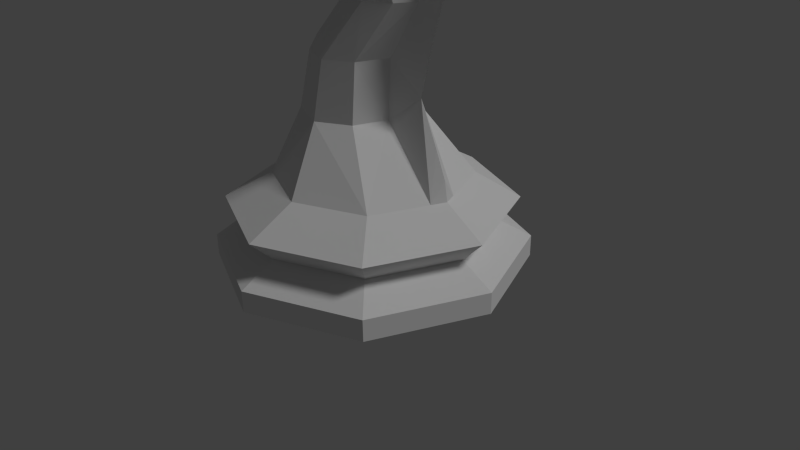 # Source: knight.blend  (saved by Blender 2.76.0; exported with 4.5.12 LTS)
import bpy
from mathutils import Matrix  # noqa: F401  (used for matrix-valued properties, if any)

bpy.ops.wm.read_factory_settings(use_empty=True)
scene = bpy.context.scene
scene.name = 'Scene'

# ---- collections
col_collection_1 = bpy.data.collections.new('Collection 1'); scene.collection.children.link(col_collection_1)

# ---- world
world_world = bpy.data.worlds.new('World'); scene.world = world_world
world_world.color = (0.05088, 0.05088, 0.05088)
world_world.use_sun_shadow = False
world_world.sun_shadow_jitter_overblur = 0.0
world_world.cycles.sampling_method = 'MANUAL'
world_world.cycles.sample_map_resolution = 256

# ---- cameras
cam_camera = bpy.data.cameras.new('Camera')
cam_camera.clip_end = 100.0
cam_camera.lens = 35.0
cam_camera.sensor_width = 32.0
cam_camera.sensor_height = 18.0
cam_camera.ortho_scale = 7.314
cam_camera.dof.focus_distance = 0.0
cam_camera.dof.aperture_fstop = 128.0

# ---- lights
light_lamp = bpy.data.lights.new('Lamp', 'SUN')
light_lamp.transmission_factor = 0.0
light_lamp.cutoff_distance = 30.0
light_lamp.angle = 0.1993
light_lamp.energy = 1.0
light_lamp.shadow_buffer_clip_start = 1.001
light_lamp.shadow_soft_size = 0.1
light_lamp.shadow_cascade_max_distance = 1000.0
light_lamp.cycles.use_multiple_importance_sampling = False

# ---- meshes
me_knight = bpy.data.meshes.new('Knight')
me_knight.from_pydata([(0.03667, -0.2317, 3.427), (0.3525, -0.3625, 3.427), (0.5758, -0.2317, 3.427), (1.061, -1.061, 0.0), (0.692, -0.6631, 1.183), (-1.311e-07, -1.5, 0.0), (0.02897, -0.9377, 1.183), (-1.061, -1.061, 0.0), (-0.6341, -0.6631, 1.183), (0.2641, -0.3795, 2.747), (0.006666, -0.5197, 2.747), (-0.3318, -0.3795, 2.747), (-0.4821, -0.3986, 1.999), (0.9759, -0.9759, 0.8336), (0.8197, -0.8197, 0.5288), (1.061, -1.061, 0.2811), (-1.281e-07, -1.38, 0.8336), (-1.217e-07, -1.159, 0.5288), (-1.311e-07, -1.5, 0.2811), (-0.9759, -0.9759, 0.8336), (-0.8197, -0.8197, 0.5288), (-1.061, -1.061, 0.2811), (-0.0835, -0.5637, 1.999), (0.2318, -0.3986, 1.999), (0.06939, -0.413, 3.713), (0.2767, -0.5427, 3.988), (0.5117, -0.413, 4.264), (-0.1366, -0.3868, 4.107), (-0.007668, -0.4921, 4.512), (0.1574, -0.3868, 4.917), (-0.8074, -0.1698, 4.068), (-0.7966, -0.1778, 4.309), (-0.8837, -0.08689, 4.426), (0.6725, -0.08747, 4.353), (0.9085, -0.1404, 1.183), (0.6714, -0.04907, 3.427), (0.3373, -0.08443, 1.999), (0.3746, -0.08039, 2.747), (0.2514, -0.08192, 5.002), (0.3586, -0.4008, 4.742), (0.9257, -0.3599, 4.772), (0.9257, -0.3272, 4.772), (0.408, -0.2899, 4.745), (1.007, -0.3778, 4.721), (1.007, -0.3093, 4.721), (0.5339, -0.4089, 4.526), (0.6294, -0.2122, 4.565), (-0.219, 2.674e-09, 3.427), (0.03667, 0.2317, 3.427), (0.3525, 0.3625, 3.427), (0.5758, 0.2317, 3.427), (1.5, 0.0, 0.0), (0.9667, 2.81e-10, 1.183), (1.061, 1.061, 0.0), (0.692, 0.6631, 1.183), (-1.311e-07, 1.5, 0.0), (0.02897, 0.9377, 1.183), (-1.061, 1.061, 0.0), (-0.6341, 0.6631, 1.183), (-1.5, 0.0, 0.0), (-0.9087, 2.81e-10, 1.183), (0.2641, 0.3795, 2.747), (0.006666, 0.5197, 2.747), (-0.3318, 0.3795, 2.747), (-0.7044, -8.692e-10, 2.747), (-0.8194, -8.692e-10, 1.999), (-0.4821, 0.3986, 1.999), (1.38, 0.0, 0.8336), (1.159, 0.0, 0.5288), (1.5, 0.0, 0.2811), (0.9759, 0.9759, 0.8336), (0.8197, 0.8197, 0.5288), (1.061, 1.061, 0.2811), (-1.281e-07, 1.38, 0.8336), (-1.217e-07, 1.159, 0.5288), (-1.311e-07, 1.5, 0.2811), (-0.9759, 0.9759, 0.8336), (-0.8197, 0.8197, 0.5288), (-1.061, 1.061, 0.2811), (-1.38, 0.0, 0.8336), (-1.159, 0.0, 0.5288), (-1.5, 0.0, 0.2811), (-0.0835, 0.5637, 1.999), (0.2318, 0.3986, 1.999), (-0.1654, 2.718e-09, 3.599), (0.06939, 0.413, 3.713), (0.2767, 0.5427, 3.988), (0.5117, 0.413, 4.264), (-0.1207, 6.703e-09, 3.793), (-0.1366, 0.3868, 4.107), (-0.007668, 0.4921, 4.512), (0.1574, 0.3868, 4.917), (0.1667, 2.81e-10, 5.025), (-0.8971, 2.81e-10, 3.98), (-0.8074, 0.1698, 4.068), (-0.7966, 0.1778, 4.309), (-0.8837, 0.08689, 4.426), (-0.9486, 2.81e-10, 4.683), (0.271, 2.81e-10, 5.204), (0.5629, 2.81e-10, 5.18), (0.9036, 2.81e-10, 4.834), (0.9484, 2.81e-10, 4.516), (0.9715, 2.81e-10, 3.786), (0.7809, 2.81e-10, 2.984), (0.6539, 2.81e-10, 2.334), (0.8328, 2.81e-10, 1.79), (0.9369, 2.81e-10, 1.445), (0.6725, 0.08747, 4.353), (0.9085, 0.1404, 1.183), (0.6714, 0.04907, 3.427), (0.3373, 0.08443, 1.999), (0.3746, 0.08039, 2.747), (0.2514, 0.08192, 5.002), (0.3586, 0.4008, 4.742), (0.9257, 0.3599, 4.772), (0.9257, 0.3272, 4.772), (0.408, 0.2899, 4.745), (1.007, 0.3778, 4.721), (1.007, 0.3093, 4.721), (0.5339, 0.4089, 4.526), (0.6294, 0.2122, 4.565)], [], [(65, 60, 8), (12, 65, 8), (115, 116, 118), (26, 25, 1), (13, 4, 6), (16, 6, 8), (19, 8, 60), (84, 47, 24), (23, 4, 36), (25, 24, 1), (10, 1, 0), (88, 84, 24), (8, 6, 22), (21, 81, 59), (20, 80, 81), (20, 19, 79), (18, 21, 7), (18, 17, 20), (16, 19, 20), (15, 18, 5), (14, 17, 18), (14, 13, 16), (68, 14, 15), (52, 34, 67), (2, 1, 9), (4, 22, 6), (24, 27, 88), (22, 10, 11), (27, 28, 30), (30, 93, 88), (10, 9, 1), (92, 97, 38), (29, 32, 28), (88, 27, 30), (31, 30, 28), (97, 32, 38), (38, 32, 29), (9, 22, 23), (14, 68, 67), (37, 35, 9), (9, 10, 22), (35, 2, 9), (92, 38, 98), (98, 38, 99), (100, 99, 38), (33, 100, 38), (100, 33, 101), (102, 101, 33), (35, 102, 33), (102, 35, 37), (102, 37, 103), (104, 103, 37), (36, 104, 37), (104, 36, 34), (104, 34, 105), (106, 105, 34), (106, 34, 52), (40, 41, 42), (43, 40, 39), (43, 44, 41), (44, 42, 41), (42, 38, 39), (46, 44, 43), (42, 44, 46), (45, 43, 39), (70, 54, 108), (70, 73, 56), (73, 76, 58), (76, 79, 60), (85, 47, 84), (85, 90, 86), (48, 49, 62), (84, 88, 85), (58, 66, 82), (59, 81, 78), (81, 80, 77), (80, 79, 76), (57, 78, 75), (75, 78, 77), (77, 76, 73), (55, 75, 72), (75, 74, 71), (74, 73, 70), (15, 3, 51), (13, 67, 34), (68, 71, 70), (61, 50, 109), (111, 61, 109), (89, 85, 88), (63, 62, 82), (90, 85, 89), (88, 94, 89), (48, 85, 49), (92, 112, 97), (91, 90, 96), (94, 88, 93), (95, 90, 94), (97, 112, 96), (112, 91, 96), (29, 39, 38), (110, 61, 111), (69, 72, 71), (69, 51, 53), (83, 61, 110), (54, 83, 110), (108, 52, 67), (108, 54, 110), (92, 98, 112), (98, 99, 112), (100, 112, 99), (107, 112, 100), (100, 101, 107), (102, 107, 101), (109, 107, 102), (102, 111, 109), (102, 103, 111), (104, 111, 103), (110, 111, 104), (104, 108, 110), (104, 105, 108), (106, 108, 105), (106, 52, 108), (116, 115, 114), (114, 117, 113), (117, 114, 115), (116, 120, 118), (119, 113, 117), (120, 119, 117), (120, 116, 112), (112, 107, 120), (51, 3, 59), (51, 59, 53), (59, 57, 53), (55, 53, 57), (59, 3, 7), (5, 7, 3), (22, 4, 23), (34, 36, 4), (23, 36, 9), (9, 36, 37), (1, 2, 26), (25, 26, 28), (29, 28, 26), (2, 35, 26), (33, 26, 35), (45, 39, 29), (29, 26, 45), (42, 46, 38), (33, 38, 46), (46, 45, 26), (32, 31, 28), (25, 28, 24), (28, 27, 24), (24, 0, 1), (24, 47, 0), (0, 47, 11), (47, 64, 11), (11, 64, 65), (12, 11, 65), (97, 93, 32), (32, 93, 31), (93, 30, 31), (97, 96, 93), (96, 95, 93), (93, 95, 94), (96, 90, 95), (90, 89, 94), (47, 85, 48), (48, 63, 47), (47, 63, 64), (65, 64, 63), (66, 65, 63), (107, 109, 87), (87, 109, 50), (50, 49, 87), (50, 61, 49), (83, 82, 61), (83, 54, 82), (82, 54, 56), (82, 62, 61), (49, 61, 62), (87, 49, 86), (85, 86, 49), (91, 87, 90), (87, 86, 90), (120, 107, 87), (119, 91, 113), (87, 91, 119), (91, 112, 113), (113, 112, 116), (66, 58, 65), (65, 58, 60), (16, 13, 6), (19, 16, 8), (79, 19, 60), (11, 10, 0), (12, 8, 22), (7, 21, 59), (21, 20, 81), (80, 20, 79), (5, 18, 7), (21, 18, 20), (17, 16, 20), (3, 15, 5), (15, 14, 18), (17, 14, 16), (69, 68, 15), (12, 22, 11), (13, 14, 67), (39, 40, 42), (40, 43, 41), (45, 46, 43), (67, 70, 108), (54, 70, 56), (56, 73, 58), (58, 76, 60), (63, 48, 62), (56, 58, 82), (57, 59, 78), (78, 81, 77), (77, 80, 76), (55, 57, 75), (74, 75, 77), (74, 77, 73), (53, 55, 72), (72, 75, 71), (71, 74, 70), (69, 15, 51), (4, 13, 34), (67, 68, 70), (66, 63, 82), (68, 69, 71), (72, 69, 53), (113, 116, 114), (118, 117, 115), (118, 120, 117), (33, 46, 26), (119, 120, 87)])
_uv = me_knight.uv_layers.new(name='UVMap')
_uv.uv.foreach_set('vector', [0.933, 0.3737, 0.942, 0.4785, 0.8513, 0.4783, 0.8627, 0.3742, 0.933, 0.3737, 0.8513, 0.4783, 0.4205, 0.826, 0.4205, 0.8919, 0.4128, 0.8166, 0.6913, 0.1258, 0.7241, 0.1638, 0.7042, 0.2327, 0.6231, 0.5717, 0.6527, 0.5233, 0.7481, 0.5298, 0.9452, 0.48, 0.959, 0.5371, 0.8718, 0.5725, 0.8167, 0.5322, 0.8718, 0.5725, 0.8356, 0.6581, 0.8716, 0.1696, 0.8767, 0.1915, 0.8092, 0.1549, 0.7103, 0.4166, 0.6527, 0.5233, 0.6864, 0.4114, 0.7241, 0.1638, 0.7449, 0.1979, 0.7042, 0.2327, 0.8054, 0.2791, 0.7887, 0.1928, 0.8304, 0.1919, 0.8674, 0.1447, 0.8716, 0.1696, 0.8092, 0.1549, 0.8513, 0.4783, 0.7635, 0.48, 0.81, 0.3752, 0.1615, 0.7583, 0.1631, 0.6193, 0.2009, 0.6193, 0.3569, 0.4033, 0.2741, 0.4852, 0.2259, 0.4665, 0.7532, 0.7439, 0.7114, 0.745, 0.7129, 0.6171, 0.1631, 0.8927, 0.1615, 0.7583, 0.1993, 0.7583, 0.4847, 0.3581, 0.4741, 0.4014, 0.3569, 0.4033, 0.7129, 0.8686, 0.7114, 0.745, 0.7532, 0.7439, 0.9796, 0.08929, 0.9869, 0.2357, 0.9493, 0.238, 0.5569, 0.4808, 0.4741, 0.4014, 0.4847, 0.3581, 0.6361, 0.609, 0.6231, 0.5717, 0.7635, 0.5814, 0.5569, 0.5948, 0.5569, 0.4808, 0.5919, 0.4608, 0.1253, 0.7451, 0.133, 0.7633, 0.08094, 0.7451, 0.6708, 0.2299, 0.7042, 0.2327, 0.7111, 0.3204, 0.6527, 0.5233, 0.7568, 0.4202, 0.7481, 0.5298, 0.8092, 0.1549, 0.8302, 0.1035, 0.8674, 0.1447, 0.81, 0.3752, 0.8054, 0.2791, 0.8501, 0.2782, 0.8302, 0.1035, 0.8076, 0.05152, 0.9129, 0.1067, 0.3318, 0.7886, 0.318, 0.7667, 0.4174, 0.7667, 0.7493, 0.3234, 0.7111, 0.3204, 0.7042, 0.2327, 0.2126, 0.63, 0.2229, 0.7796, 0.2009, 0.6207, 0.8025, 0.0, 0.9277, 0.06046, 0.8076, 0.05152, 0.4174, 0.7667, 0.4219, 0.8166, 0.3318, 0.7886, 0.9109, 0.07564, 0.9129, 0.1067, 0.8076, 0.05152, 0.359, 0.827, 0.3937, 0.8166, 0.3937, 0.975, 1.0, 0.7459, 1.0, 0.9048, 0.959, 0.7603, 0.7111, 0.3204, 0.7568, 0.4202, 0.7103, 0.4166, 0.08094, 0.6394, 0.03577, 0.7451, 0.0, 0.7451, 0.5249, 0.8645, 0.5506, 0.8192, 0.5506, 0.8974, 0.7111, 0.3204, 0.7493, 0.3234, 0.7568, 0.4202, 0.6524, 0.2268, 0.6708, 0.2299, 0.7111, 0.3204, 0.875, 0.8602, 0.8589, 0.8602, 0.8703, 0.8361, 0.7165, 0.0, 0.7202, 0.02712, 0.6782, 0.001983, 0.6311, 0.04503, 0.6782, 0.001983, 0.7202, 0.02712, 0.6605, 0.1087, 0.6311, 0.04503, 0.7202, 0.02712, 0.6311, 0.04503, 0.6605, 0.1087, 0.6229, 0.08562, 0.6143, 0.1789, 0.6229, 0.08562, 0.6605, 0.1087, 0.6524, 0.2268, 0.6143, 0.1789, 0.6605, 0.1087, 0.6143, 0.1789, 0.6524, 0.2268, 0.687, 0.3155, 0.6143, 0.1789, 0.687, 0.3155, 0.6332, 0.2824, 0.6448, 0.366, 0.6332, 0.2824, 0.687, 0.3155, 0.6864, 0.4114, 0.6448, 0.366, 0.687, 0.3155, 0.6448, 0.366, 0.6864, 0.4114, 0.6075, 0.5146, 0.6448, 0.366, 0.6075, 0.5146, 0.6174, 0.435, 0.6012, 0.4788, 0.6174, 0.435, 0.6075, 0.5146, 0.6012, 0.4788, 0.6075, 0.5146, 0.5953, 0.5122, 0.8561, 0.9085, 0.8517, 0.9087, 0.8442, 0.8429, 0.6289, 0.06482, 0.6394, 0.0583, 0.7145, 0.06482, 0.8589, 0.9173, 0.8497, 0.9176, 0.8517, 0.9087, 0.5172, 0.8945, 0.5249, 0.8192, 0.5249, 0.8851, 0.7045, 0.06263, 0.7202, 0.02712, 0.7145, 0.06482, 0.7892, 0.8865, 0.8056, 0.8361, 0.8148, 0.8366, 0.5249, 0.8192, 0.5172, 0.8945, 0.4981, 0.8435, 0.6903, 0.09205, 0.6289, 0.06482, 0.7145, 0.06482, 0.1341, 0.6193, 0.1615, 0.6596, 0.133, 0.727, 0.019, 0.0621, 0.1567, 0.03411, 0.1488, 0.08723, 0.9452, 0.8361, 0.8167, 0.7839, 0.8718, 0.7436, 0.8167, 0.7839, 0.7635, 0.6581, 0.8356, 0.6581, 0.6151, 0.9506, 0.6805, 0.9101, 0.6781, 0.9325, 0.5907, 0.7168, 0.5907, 0.8196, 0.5626, 0.7535, 0.1845, 0.3833, 0.1478, 0.3874, 0.1794, 0.2915, 0.6781, 0.9325, 0.6765, 0.9578, 0.6151, 0.9506, 0.2259, 0.07877, 0.2195, 0.1896, 0.1731, 0.1947, 0.9602, 0.48, 0.9981, 0.4802, 0.9969, 0.6266, 0.2259, 0.4665, 0.2741, 0.4852, 0.2741, 0.5993, 0.4228, 0.7314, 0.4634, 0.7168, 0.4623, 0.8515, 0.959, 0.6264, 0.9969, 0.6266, 0.9981, 0.7459, 0.3331, 0.7168, 0.2259, 0.6141, 0.2741, 0.5993, 0.4219, 0.8445, 0.4623, 0.8515, 0.4634, 0.9613, 0.9493, 0.238, 0.9869, 0.2403, 0.9796, 0.3867, 0.3331, 0.7168, 0.3569, 0.6786, 0.4741, 0.6768, 0.1423, 0.0, 0.1567, 0.03411, 0.019, 0.0621, 0.9796, 0.08929, 0.942, 0.09157, 0.9493, 0.002283, 0.1341, 0.871, 0.08094, 0.7451, 0.133, 0.7633, 0.03577, 0.7451, 0.08094, 0.8509, 0.05378, 0.871, 0.1421, 0.2996, 0.1151, 0.3945, 0.0973, 0.4, 0.5626, 0.8525, 0.5884, 0.8196, 0.5884, 0.8978, 0.6355, 1.0, 0.6151, 0.9506, 0.6765, 0.9578, 0.6395, 0.8237, 0.5998, 0.8264, 0.5953, 0.7298, 0.5626, 0.7168, 0.5626, 0.8192, 0.5432, 0.765, 0.4174, 0.7667, 0.3318, 0.7448, 0.4219, 0.7168, 0.6361, 0.9128, 0.6151, 0.9506, 0.5991, 0.9153, 0.2126, 0.63, 0.2229, 0.6193, 0.2229, 0.7796, 0.318, 0.8585, 0.2648, 0.845, 0.2808, 0.7422, 0.3318, 0.7448, 0.4174, 0.7667, 0.318, 0.7667, 0.4684, 0.7253, 0.5626, 0.7168, 0.4634, 0.7557, 0.4634, 0.9672, 0.4981, 0.8192, 0.4981, 0.9776, 0.359, 0.9755, 0.318, 0.9611, 0.359, 0.8166, 0.7417, 0.04298, 0.7145, 0.06482, 0.7202, 0.02712, 0.1046, 0.2126, 0.1421, 0.2996, 0.1189, 0.3076, 0.5919, 0.6084, 0.4847, 0.7144, 0.4741, 0.6768, 0.9869, 0.4759, 0.9493, 0.4737, 0.942, 0.3844, 0.1276, 0.2044, 0.1421, 0.2996, 0.1046, 0.2126, 0.0552, 0.1063, 0.1276, 0.2044, 0.1046, 0.2126, 0.133, 0.727, 0.1253, 0.7451, 0.08094, 0.7451, 0.01169, 0.1208, 0.0552, 0.1063, 0.1046, 0.2126, 0.8906, 0.8361, 0.8906, 0.8604, 0.875, 0.8375, 0.1932, 0.6162, 0.155, 0.6193, 0.193, 0.5889, 0.1022, 0.5828, 0.193, 0.5889, 0.155, 0.6193, 0.1222, 0.5158, 0.193, 0.5889, 0.1022, 0.5828, 0.1022, 0.5828, 0.08822, 0.5437, 0.1222, 0.5158, 0.06645, 0.4524, 0.1222, 0.5158, 0.08822, 0.5437, 0.0973, 0.4, 0.1222, 0.5158, 0.06645, 0.4524, 0.06645, 0.4524, 0.1189, 0.3076, 0.0973, 0.4, 0.06645, 0.4524, 0.07031, 0.3474, 0.1189, 0.3076, 0.06992, 0.263, 0.1189, 0.3076, 0.07031, 0.3474, 0.1046, 0.2126, 0.1189, 0.3076, 0.06992, 0.263, 0.06992, 0.263, 0.01169, 0.1208, 0.1046, 0.2126, 0.06992, 0.263, 0.03287, 0.1983, 0.01169, 0.1208, 0.01059, 0.157, 0.01169, 0.1208, 0.03287, 0.1983, 0.01059, 0.157, 0.0, 0.1247, 0.01169, 0.1208, 0.8295, 0.9108, 0.8371, 0.845, 0.8415, 0.8452, 0.1085, 0.5686, 0.09722, 0.5635, 0.182, 0.5523, 0.8442, 0.8364, 0.8415, 0.8452, 0.8371, 0.845, 0.4205, 0.8919, 0.3937, 0.8676, 0.4128, 0.8166, 0.1541, 0.5285, 0.182, 0.5523, 0.09722, 0.5635, 0.7635, 0.8506, 0.7892, 0.8361, 0.7892, 0.9004, 0.1369, 0.5392, 0.1724, 0.5557, 0.193, 0.5889, 0.8295, 0.8361, 0.8295, 0.9358, 0.8148, 0.9104, 0.5953, 0.1067, 0.5953, 0.2545, 0.2259, 0.2514, 0.5953, 0.1067, 0.2259, 0.2514, 0.4871, 0.001268, 0.2259, 0.2514, 0.2259, 0.1036, 0.4871, 0.001268, 0.3341, 0.0, 0.4871, 0.001268, 0.2259, 0.1036, 0.2259, 0.2514, 0.5953, 0.2545, 0.3341, 0.3568, 0.4871, 0.3581, 0.3341, 0.3568, 0.5953, 0.2545, 0.7568, 0.4202, 0.6527, 0.5233, 0.7103, 0.4166, 0.6075, 0.5146, 0.6864, 0.4114, 0.6527, 0.5233, 0.7103, 0.4166, 0.6864, 0.4114, 0.7111, 0.3204, 0.7111, 0.3204, 0.6864, 0.4114, 0.687, 0.3155, 0.7042, 0.2327, 0.6708, 0.2299, 0.6913, 0.1258, 0.7241, 0.1638, 0.6913, 0.1258, 0.7635, 0.09705, 0.7417, 0.04298, 0.7635, 0.09705, 0.6913, 0.1258, 0.6708, 0.2299, 0.6524, 0.2268, 0.6913, 0.1258, 0.6605, 0.1087, 0.6913, 0.1258, 0.6524, 0.2268, 0.6903, 0.09205, 0.7145, 0.06482, 0.7417, 0.04298, 0.7417, 0.04298, 0.6913, 0.1258, 0.6903, 0.09205, 0.7045, 0.06263, 0.6717, 0.08368, 0.7202, 0.02712, 0.2157, 0.7796, 0.2157, 0.8793, 0.2009, 0.8049, 0.6717, 0.08368, 0.6903, 0.09205, 0.6913, 0.1258, 0.9277, 0.06046, 0.9109, 0.07564, 0.8076, 0.05152, 0.7771, 0.1199, 0.8076, 0.05152, 0.8092, 0.1549, 0.8076, 0.05152, 0.8302, 0.1035, 0.8092, 0.1549, 0.8092, 0.1549, 0.8304, 0.1919, 0.7887, 0.1928, 0.8092, 0.1549, 0.8767, 0.1915, 0.8304, 0.1919, 0.8304, 0.1919, 0.8767, 0.1915, 0.8501, 0.2782, 0.8767, 0.1915, 0.9217, 0.2777, 0.8501, 0.2782, 0.8501, 0.2782, 0.9217, 0.2777, 0.933, 0.3737, 0.8627, 0.3742, 0.8501, 0.2782, 0.933, 0.3737, 0.942, 0.02723, 0.938, 0.118, 0.9277, 0.06046, 0.9277, 0.06046, 0.938, 0.118, 0.9109, 0.07564, 0.938, 0.118, 0.9129, 0.1067, 0.9109, 0.07564, 0.318, 0.7376, 0.2808, 0.7422, 0.2259, 0.7168, 0.2808, 0.7422, 0.2613, 0.7534, 0.2259, 0.7168, 0.2259, 0.7168, 0.2613, 0.7534, 0.2305, 0.7436, 0.2808, 0.7422, 0.2648, 0.845, 0.2613, 0.7534, 0.5626, 0.7168, 0.5432, 0.765, 0.4634, 0.7557, 0.6805, 0.9101, 0.6151, 0.9506, 0.6361, 0.9128, 0.6361, 0.9128, 0.6395, 0.8237, 0.6805, 0.9101, 0.6805, 0.9101, 0.6395, 0.8237, 0.7091, 0.8196, 0.7114, 0.7226, 0.7091, 0.8196, 0.6395, 0.8237, 0.6421, 0.7266, 0.7114, 0.7226, 0.6395, 0.8237, 0.1222, 0.5158, 0.0973, 0.4, 0.1503, 0.4949, 0.1503, 0.4949, 0.0973, 0.4, 0.1151, 0.3945, 0.1151, 0.3945, 0.1478, 0.3874, 0.1503, 0.4949, 0.1151, 0.3945, 0.1421, 0.2996, 0.1478, 0.3874, 0.1276, 0.2044, 0.1731, 0.1947, 0.1421, 0.2996, 0.1276, 0.2044, 0.0552, 0.1063, 0.1731, 0.1947, 0.1731, 0.1947, 0.0552, 0.1063, 0.1488, 0.08723, 0.1731, 0.1947, 0.1794, 0.2915, 0.1421, 0.2996, 0.1478, 0.3874, 0.1421, 0.2996, 0.1794, 0.2915, 0.1503, 0.4949, 0.1478, 0.3874, 0.1774, 0.4529, 0.1931, 0.4165, 0.1774, 0.4529, 0.1478, 0.3874, 0.212, 0.5703, 0.1503, 0.4949, 0.2259, 0.5139, 0.1503, 0.4949, 0.1774, 0.4529, 0.2259, 0.5139, 0.1369, 0.5392, 0.1222, 0.5158, 0.1503, 0.4949, 0.1541, 0.5285, 0.212, 0.5703, 0.182, 0.5523, 0.1503, 0.4949, 0.212, 0.5703, 0.1541, 0.5285, 0.212, 0.5703, 0.193, 0.5889, 0.182, 0.5523, 0.182, 0.5523, 0.193, 0.5889, 0.1724, 0.5557, 0.6421, 0.7266, 0.616, 0.622, 0.7114, 0.7226, 0.7114, 0.7226, 0.616, 0.622, 0.7114, 0.6171, 0.7635, 0.5814, 0.6231, 0.5717, 0.7481, 0.5298, 0.8167, 0.5322, 0.9452, 0.48, 0.8718, 0.5725, 0.7635, 0.6581, 0.8167, 0.5322, 0.8356, 0.6581, 0.8501, 0.2782, 0.8054, 0.2791, 0.8304, 0.1919, 0.8627, 0.3742, 0.8513, 0.4783, 0.81, 0.3752, 0.1993, 0.7583, 0.1615, 0.7583, 0.2009, 0.6193, 0.3331, 0.3605, 0.3569, 0.4033, 0.2259, 0.4665, 0.7545, 0.6365, 0.7532, 0.7439, 0.7129, 0.6171, 0.2009, 0.8927, 0.1631, 0.8927, 0.1993, 0.7583, 0.3331, 0.3605, 0.4847, 0.3581, 0.3569, 0.4033, 0.7545, 0.8477, 0.7129, 0.8686, 0.7532, 0.7439, 0.942, 0.09157, 0.9796, 0.08929, 0.9493, 0.238, 0.5919, 0.4608, 0.5569, 0.4808, 0.4847, 0.3581, 0.7541, 0.6171, 0.6361, 0.609, 0.7635, 0.5814, 0.5919, 0.6084, 0.5569, 0.5948, 0.5919, 0.4608, 0.8627, 0.3742, 0.81, 0.3752, 0.8501, 0.2782, 0.05378, 0.6193, 0.08094, 0.6394, 0.0, 0.7451, 0.8589, 0.8361, 0.8561, 0.9085, 0.8442, 0.8429, 0.8561, 0.9085, 0.8589, 0.9173, 0.8517, 0.9087, 0.8148, 0.901, 0.7892, 0.8865, 0.8148, 0.8366, 0.08094, 0.7451, 0.1341, 0.6193, 0.133, 0.727, 0.0552, 0.1063, 0.019, 0.0621, 0.1488, 0.08723, 0.959, 0.779, 0.9452, 0.8361, 0.8718, 0.7436, 0.8718, 0.7436, 0.8167, 0.7839, 0.8356, 0.6581, 0.2188, 0.2872, 0.1845, 0.3833, 0.1794, 0.2915, 0.1488, 0.08723, 0.2259, 0.07877, 0.1731, 0.1947, 0.959, 0.6264, 0.9602, 0.48, 0.9969, 0.6266, 0.2259, 0.6141, 0.2259, 0.4665, 0.2741, 0.5993, 0.4219, 0.8445, 0.4228, 0.7314, 0.4623, 0.8515, 0.9602, 0.7458, 0.959, 0.6264, 0.9981, 0.7459, 0.3569, 0.6786, 0.3331, 0.7168, 0.2741, 0.5993, 0.4228, 0.9367, 0.4219, 0.8445, 0.4634, 0.9613, 0.942, 0.3844, 0.9493, 0.238, 0.9796, 0.3867, 0.4847, 0.7144, 0.3331, 0.7168, 0.4741, 0.6768, 0.02658, 0.02351, 0.1423, 0.0, 0.019, 0.0621, 0.9869, 0.0, 0.9796, 0.08929, 0.9493, 0.002283, 0.1615, 0.8307, 0.1341, 0.871, 0.133, 0.7633, 0.0, 0.7451, 0.03577, 0.7451, 0.05378, 0.871, 0.6421, 0.7266, 0.6395, 0.8237, 0.5953, 0.7298, 0.5569, 0.5948, 0.5919, 0.6084, 0.4741, 0.6768, 0.9796, 0.3867, 0.9869, 0.4759, 0.942, 0.3844, 0.8442, 0.9176, 0.8295, 0.9108, 0.8415, 0.8452, 0.835, 0.8361, 0.8442, 0.8364, 0.8371, 0.845, 0.7799, 0.901, 0.7635, 0.8506, 0.7892, 0.9004, 0.6605, 0.1087, 0.6717, 0.08368, 0.6913, 0.1258, 0.1541, 0.5285, 0.1369, 0.5392, 0.1503, 0.4949])
me_knight.use_remesh_preserve_volume = False
me_knight.use_remesh_preserve_attributes = False
me_knight.use_mirror_vertex_groups = False
me_knight.update()

# ---- objects
ob_knight = bpy.data.objects.new('Knight', me_knight)
ob_lamp = bpy.data.objects.new('Lamp', light_lamp)
ob_camera = bpy.data.objects.new('Camera', cam_camera)

# ---- transforms, parenting, visibility, modifiers, constraints
ob_knight.location = (0.0, 0.0, 0.0)
ob_knight.scale = (1.333, 1.333, 0.9809)
ob_knight.lineart.crease_threshold = 0.0
ob_lamp.location = (4.076, 1.005, 17.28)
ob_lamp.rotation_euler = (0.6503, 0.05522, 1.866)
ob_lamp.lock_rotations_4d = False
ob_lamp.empty_display_type = 'ARROWS'
ob_lamp.color = (0.0, 0.0, 0.0, 0.0)
ob_lamp.lineart.crease_threshold = 0.0
ob_camera.location = (7.481, -6.508, 5.344)
ob_camera.rotation_euler = (1.109, 0.01082, 0.8149)
ob_camera.lock_rotations_4d = False
ob_camera.empty_display_type = 'ARROWS'
ob_camera.color = (0.0, 0.0, 0.0, 0.0)
ob_camera.display_type = 'WIRE'
ob_camera.lineart.crease_threshold = 0.0

# ---- collection membership
col_collection_1.objects.link(ob_knight)
col_collection_1.objects.link(ob_lamp)
col_collection_1.objects.link(ob_camera)

# ---- scene / render settings (as saved in the file)
scene.camera = ob_camera
scene.frame_start = 1; scene.frame_end = 250; scene.frame_set(1)
scene.render.engine = 'BLENDER_EEVEE_NEXT'
scene.render.resolution_percentage = 50
scene.render.dither_intensity = 0.0
scene.cycles.use_denoising = False
scene.cycles.samples = 10
scene.cycles.sampling_pattern = 'TABULATED_SOBOL'
scene.cycles.light_sampling_threshold = 0.0
scene.cycles.use_adaptive_sampling = False
scene.cycles.use_light_tree = False
scene.cycles.blur_glossy = 0.0
scene.cycles.pixel_filter_type = 'GAUSSIAN'
scene.cycles.sample_clamp_indirect = 0.0
scene.view_settings.view_transform = 'Standard'
bpy.context.view_layer.update()
